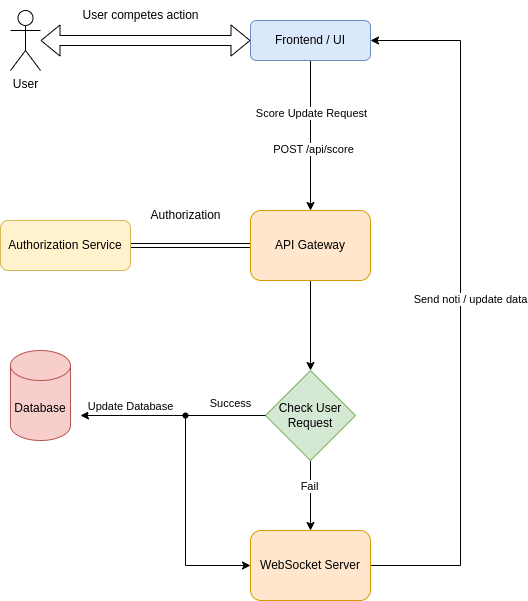

The diagram above was exported from draw.io. Its source (the exported page's mxGraphModel, read from the mxfile embedded in the PNG):
<mxGraphModel dx="732" dy="1265" grid="1" gridSize="10" guides="1" tooltips="1" connect="1" arrows="1" fold="1" page="1" pageScale="1" pageWidth="3300" pageHeight="4681" math="0" shadow="0">
  <root>
    <mxCell id="WIyWlLk6GJQsqaUBKTNV-0" />
    <mxCell id="WIyWlLk6GJQsqaUBKTNV-1" parent="WIyWlLk6GJQsqaUBKTNV-0" />
    <mxCell id="ZoVXoJ-oiJbvvTvoL2DD-6" style="edgeStyle=orthogonalEdgeStyle;rounded=0;orthogonalLoop=1;jettySize=auto;html=1;exitX=0.5;exitY=1;exitDx=0;exitDy=0;entryX=0.5;entryY=0;entryDx=0;entryDy=0;" edge="1" parent="WIyWlLk6GJQsqaUBKTNV-1" source="WIyWlLk6GJQsqaUBKTNV-3" target="ZoVXoJ-oiJbvvTvoL2DD-3">
      <mxGeometry relative="1" as="geometry" />
    </mxCell>
    <mxCell id="ZoVXoJ-oiJbvvTvoL2DD-7" value="Score Update Request" style="edgeLabel;html=1;align=center;verticalAlign=middle;resizable=0;points=[];" vertex="1" connectable="0" parent="ZoVXoJ-oiJbvvTvoL2DD-6">
      <mxGeometry x="-0.32" relative="1" as="geometry">
        <mxPoint as="offset" />
      </mxGeometry>
    </mxCell>
    <mxCell id="ZoVXoJ-oiJbvvTvoL2DD-8" value="POST /api/score" style="edgeLabel;html=1;align=center;verticalAlign=middle;resizable=0;points=[];" vertex="1" connectable="0" parent="ZoVXoJ-oiJbvvTvoL2DD-6">
      <mxGeometry x="0.1733" y="2" relative="1" as="geometry">
        <mxPoint as="offset" />
      </mxGeometry>
    </mxCell>
    <mxCell id="WIyWlLk6GJQsqaUBKTNV-3" value="Frontend / UI" style="rounded=1;whiteSpace=wrap;html=1;fontSize=12;glass=0;strokeWidth=1;shadow=0;fillColor=#dae8fc;strokeColor=#6c8ebf;" parent="WIyWlLk6GJQsqaUBKTNV-1" vertex="1">
      <mxGeometry x="380" y="180" width="120" height="40" as="geometry" />
    </mxCell>
    <mxCell id="ZoVXoJ-oiJbvvTvoL2DD-0" value="User" style="shape=umlActor;verticalLabelPosition=bottom;verticalAlign=top;html=1;outlineConnect=0;" vertex="1" parent="WIyWlLk6GJQsqaUBKTNV-1">
      <mxGeometry x="140" y="170" width="30" height="60" as="geometry" />
    </mxCell>
    <mxCell id="ZoVXoJ-oiJbvvTvoL2DD-18" style="edgeStyle=orthogonalEdgeStyle;rounded=0;orthogonalLoop=1;jettySize=auto;html=1;exitX=0;exitY=0.5;exitDx=0;exitDy=0;entryX=1;entryY=0.5;entryDx=0;entryDy=0;shape=link;" edge="1" parent="WIyWlLk6GJQsqaUBKTNV-1" source="ZoVXoJ-oiJbvvTvoL2DD-3" target="ZoVXoJ-oiJbvvTvoL2DD-9">
      <mxGeometry relative="1" as="geometry" />
    </mxCell>
    <mxCell id="ZoVXoJ-oiJbvvTvoL2DD-19" style="edgeStyle=orthogonalEdgeStyle;rounded=0;orthogonalLoop=1;jettySize=auto;html=1;exitX=0.5;exitY=1;exitDx=0;exitDy=0;entryX=0.5;entryY=0;entryDx=0;entryDy=0;" edge="1" parent="WIyWlLk6GJQsqaUBKTNV-1" source="ZoVXoJ-oiJbvvTvoL2DD-3" target="ZoVXoJ-oiJbvvTvoL2DD-22">
      <mxGeometry relative="1" as="geometry">
        <mxPoint x="440" y="520" as="targetPoint" />
      </mxGeometry>
    </mxCell>
    <mxCell id="ZoVXoJ-oiJbvvTvoL2DD-3" value="API Gateway" style="rounded=1;whiteSpace=wrap;html=1;fillColor=#ffe6cc;strokeColor=#d79b00;" vertex="1" parent="WIyWlLk6GJQsqaUBKTNV-1">
      <mxGeometry x="380" y="370" width="120" height="70" as="geometry" />
    </mxCell>
    <mxCell id="ZoVXoJ-oiJbvvTvoL2DD-4" value="" style="shape=flexArrow;endArrow=classic;startArrow=classic;html=1;rounded=0;entryX=0;entryY=0.5;entryDx=0;entryDy=0;" edge="1" parent="WIyWlLk6GJQsqaUBKTNV-1" source="ZoVXoJ-oiJbvvTvoL2DD-0" target="WIyWlLk6GJQsqaUBKTNV-3">
      <mxGeometry width="100" height="100" relative="1" as="geometry">
        <mxPoint x="270" y="340" as="sourcePoint" />
        <mxPoint x="370" y="240" as="targetPoint" />
      </mxGeometry>
    </mxCell>
    <mxCell id="ZoVXoJ-oiJbvvTvoL2DD-5" value="User competes action" style="text;html=1;align=center;verticalAlign=middle;resizable=0;points=[];autosize=1;strokeColor=none;fillColor=none;" vertex="1" parent="WIyWlLk6GJQsqaUBKTNV-1">
      <mxGeometry x="200" y="160" width="140" height="30" as="geometry" />
    </mxCell>
    <mxCell id="ZoVXoJ-oiJbvvTvoL2DD-9" value="Authorization Service" style="rounded=1;whiteSpace=wrap;html=1;fillColor=#fff2cc;strokeColor=#d6b656;" vertex="1" parent="WIyWlLk6GJQsqaUBKTNV-1">
      <mxGeometry x="130" y="380" width="130" height="50" as="geometry" />
    </mxCell>
    <mxCell id="ZoVXoJ-oiJbvvTvoL2DD-15" value="Authorization" style="text;html=1;align=center;verticalAlign=middle;resizable=0;points=[];autosize=1;strokeColor=none;fillColor=none;" vertex="1" parent="WIyWlLk6GJQsqaUBKTNV-1">
      <mxGeometry x="270" y="360" width="90" height="30" as="geometry" />
    </mxCell>
    <mxCell id="ZoVXoJ-oiJbvvTvoL2DD-32" style="edgeStyle=orthogonalEdgeStyle;rounded=0;orthogonalLoop=1;jettySize=auto;html=1;exitX=1;exitY=0.5;exitDx=0;exitDy=0;entryX=1;entryY=0.5;entryDx=0;entryDy=0;" edge="1" parent="WIyWlLk6GJQsqaUBKTNV-1" source="ZoVXoJ-oiJbvvTvoL2DD-20" target="WIyWlLk6GJQsqaUBKTNV-3">
      <mxGeometry relative="1" as="geometry">
        <Array as="points">
          <mxPoint x="590" y="725" />
          <mxPoint x="590" y="200" />
        </Array>
      </mxGeometry>
    </mxCell>
    <mxCell id="ZoVXoJ-oiJbvvTvoL2DD-33" value="Text" style="edgeLabel;html=1;align=center;verticalAlign=middle;resizable=0;points=[];" vertex="1" connectable="0" parent="ZoVXoJ-oiJbvvTvoL2DD-32">
      <mxGeometry x="0.0103" y="-4" relative="1" as="geometry">
        <mxPoint as="offset" />
      </mxGeometry>
    </mxCell>
    <mxCell id="ZoVXoJ-oiJbvvTvoL2DD-34" value="Send noti / update data" style="edgeLabel;html=1;align=center;verticalAlign=middle;resizable=0;points=[];" vertex="1" connectable="0" parent="ZoVXoJ-oiJbvvTvoL2DD-32">
      <mxGeometry x="0.0103" y="-9" relative="1" as="geometry">
        <mxPoint as="offset" />
      </mxGeometry>
    </mxCell>
    <mxCell id="ZoVXoJ-oiJbvvTvoL2DD-20" value="WebSocket Server" style="rounded=1;whiteSpace=wrap;html=1;fillColor=#ffe6cc;strokeColor=#d79b00;" vertex="1" parent="WIyWlLk6GJQsqaUBKTNV-1">
      <mxGeometry x="380" y="690" width="120" height="70" as="geometry" />
    </mxCell>
    <mxCell id="ZoVXoJ-oiJbvvTvoL2DD-21" value="Database" style="shape=cylinder3;whiteSpace=wrap;html=1;boundedLbl=1;backgroundOutline=1;size=15;fillColor=#f8cecc;strokeColor=#b85450;" vertex="1" parent="WIyWlLk6GJQsqaUBKTNV-1">
      <mxGeometry x="140" y="510" width="60" height="90" as="geometry" />
    </mxCell>
    <mxCell id="ZoVXoJ-oiJbvvTvoL2DD-28" style="edgeStyle=orthogonalEdgeStyle;rounded=0;orthogonalLoop=1;jettySize=auto;html=1;" edge="1" parent="WIyWlLk6GJQsqaUBKTNV-1" source="ZoVXoJ-oiJbvvTvoL2DD-22" target="ZoVXoJ-oiJbvvTvoL2DD-20">
      <mxGeometry relative="1" as="geometry" />
    </mxCell>
    <mxCell id="ZoVXoJ-oiJbvvTvoL2DD-29" value="Fail" style="edgeLabel;html=1;align=center;verticalAlign=middle;resizable=0;points=[];" vertex="1" connectable="0" parent="ZoVXoJ-oiJbvvTvoL2DD-28">
      <mxGeometry x="-0.2622" y="-2" relative="1" as="geometry">
        <mxPoint as="offset" />
      </mxGeometry>
    </mxCell>
    <mxCell id="ZoVXoJ-oiJbvvTvoL2DD-22" value="Check User Request" style="rhombus;whiteSpace=wrap;html=1;fillColor=#d5e8d4;strokeColor=#82b366;" vertex="1" parent="WIyWlLk6GJQsqaUBKTNV-1">
      <mxGeometry x="395" y="530" width="90" height="90" as="geometry" />
    </mxCell>
    <mxCell id="ZoVXoJ-oiJbvvTvoL2DD-23" style="edgeStyle=orthogonalEdgeStyle;rounded=0;orthogonalLoop=1;jettySize=auto;html=1;exitX=0;exitY=0.5;exitDx=0;exitDy=0;" edge="1" parent="WIyWlLk6GJQsqaUBKTNV-1" source="ZoVXoJ-oiJbvvTvoL2DD-22">
      <mxGeometry relative="1" as="geometry">
        <mxPoint x="210" y="575" as="targetPoint" />
      </mxGeometry>
    </mxCell>
    <mxCell id="ZoVXoJ-oiJbvvTvoL2DD-24" value="Update Database" style="edgeLabel;html=1;align=center;verticalAlign=middle;resizable=0;points=[];" vertex="1" connectable="0" parent="ZoVXoJ-oiJbvvTvoL2DD-23">
      <mxGeometry x="0.5385" relative="1" as="geometry">
        <mxPoint x="7" y="-10" as="offset" />
      </mxGeometry>
    </mxCell>
    <mxCell id="ZoVXoJ-oiJbvvTvoL2DD-26" value="" style="endArrow=classic;html=1;rounded=0;entryX=0;entryY=0.5;entryDx=0;entryDy=0;" edge="1" parent="WIyWlLk6GJQsqaUBKTNV-1" source="ZoVXoJ-oiJbvvTvoL2DD-27" target="ZoVXoJ-oiJbvvTvoL2DD-20">
      <mxGeometry width="50" height="50" relative="1" as="geometry">
        <mxPoint x="310" y="580" as="sourcePoint" />
        <mxPoint x="350" y="510" as="targetPoint" />
        <Array as="points">
          <mxPoint x="315" y="725" />
        </Array>
      </mxGeometry>
    </mxCell>
    <mxCell id="ZoVXoJ-oiJbvvTvoL2DD-27" value="" style="shape=waypoint;sketch=0;fillStyle=solid;size=6;pointerEvents=1;points=[];fillColor=none;resizable=0;rotatable=0;perimeter=centerPerimeter;snapToPoint=1;" vertex="1" parent="WIyWlLk6GJQsqaUBKTNV-1">
      <mxGeometry x="305" y="565" width="20" height="20" as="geometry" />
    </mxCell>
    <mxCell id="ZoVXoJ-oiJbvvTvoL2DD-31" value="&lt;span style=&quot;font-size: 11px; background-color: rgb(255, 255, 255);&quot;&gt;Success&lt;/span&gt;" style="text;html=1;align=center;verticalAlign=middle;resizable=0;points=[];autosize=1;strokeColor=none;fillColor=none;" vertex="1" parent="WIyWlLk6GJQsqaUBKTNV-1">
      <mxGeometry x="325" y="548" width="70" height="30" as="geometry" />
    </mxCell>
  </root>
</mxGraphModel>